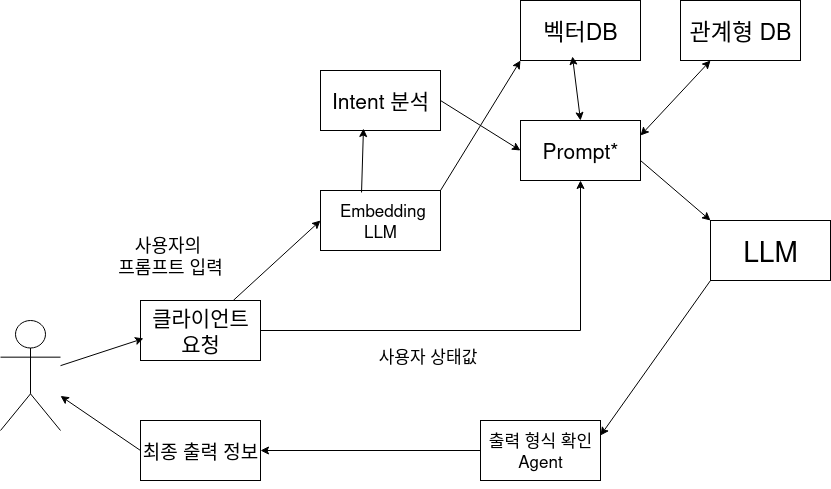

The diagram above was exported from draw.io. Its source (the exported page's mxGraphModel, read from the mxfile embedded in the PNG):
<mxGraphModel dx="1544" dy="765" grid="1" gridSize="10" guides="1" tooltips="1" connect="1" arrows="1" fold="1" page="1" pageScale="1" pageWidth="850" pageHeight="1100" math="0" shadow="0">
  <root>
    <mxCell id="0" />
    <mxCell id="1" parent="0" />
    <mxCell id="EIuh22tCa7CHJocC6HSa-2" value="&lt;font style=&quot;font-size: 28px;&quot;&gt;LLM&lt;/font&gt;" style="rounded=0;whiteSpace=wrap;html=1;" parent="1" vertex="1">
      <mxGeometry x="710" y="290" width="120" height="60" as="geometry" />
    </mxCell>
    <mxCell id="EIuh22tCa7CHJocC6HSa-3" value="&lt;font style=&quot;font-size: 17px;&quot;&gt;출력 형식 확인 Agent&lt;/font&gt;" style="rounded=0;whiteSpace=wrap;html=1;" parent="1" vertex="1">
      <mxGeometry x="480" y="490" width="120" height="60" as="geometry" />
    </mxCell>
    <mxCell id="EIuh22tCa7CHJocC6HSa-4" value="&lt;font style=&quot;font-size: 23px;&quot;&gt;벡터DB&lt;/font&gt;" style="rounded=0;whiteSpace=wrap;html=1;" parent="1" vertex="1">
      <mxGeometry x="520" y="70" width="120" height="60" as="geometry" />
    </mxCell>
    <mxCell id="EIuh22tCa7CHJocC6HSa-5" value="&lt;font style=&quot;font-size: 17px;&quot;&gt;&amp;nbsp;Embedding LLM&lt;/font&gt;" style="rounded=0;whiteSpace=wrap;html=1;" parent="1" vertex="1">
      <mxGeometry x="320" y="260" width="120" height="60" as="geometry" />
    </mxCell>
    <mxCell id="EIuh22tCa7CHJocC6HSa-6" value="Actor" style="shape=umlActor;verticalLabelPosition=top;verticalAlign=bottom;html=1;outlineConnect=0;labelPosition=center;align=center;fontColor=none;labelBackgroundColor=none;noLabel=1;" parent="1" vertex="1">
      <mxGeometry y="390" width="60" height="110" as="geometry" />
    </mxCell>
    <mxCell id="EIuh22tCa7CHJocC6HSa-9" value="&lt;font style=&quot;font-size: 21px;&quot;&gt;Intent 분석&lt;/font&gt;" style="rounded=0;whiteSpace=wrap;html=1;" parent="1" vertex="1">
      <mxGeometry x="320" y="140" width="120" height="60" as="geometry" />
    </mxCell>
    <mxCell id="EIuh22tCa7CHJocC6HSa-11" value="&lt;font style=&quot;font-size: 21px;&quot;&gt;Prompt*&lt;/font&gt;" style="rounded=0;whiteSpace=wrap;html=1;" parent="1" vertex="1">
      <mxGeometry x="520" y="190" width="120" height="60" as="geometry" />
    </mxCell>
    <mxCell id="EIuh22tCa7CHJocC6HSa-12" value="" style="endArrow=classic;html=1;rounded=0;exitX=0.342;exitY=0.033;exitDx=0;exitDy=0;exitPerimeter=0;entryX=0.358;entryY=0.967;entryDx=0;entryDy=0;entryPerimeter=0;" parent="1" source="EIuh22tCa7CHJocC6HSa-5" target="EIuh22tCa7CHJocC6HSa-9" edge="1">
      <mxGeometry width="50" height="50" relative="1" as="geometry">
        <mxPoint x="270" y="280" as="sourcePoint" />
        <mxPoint x="320" y="230" as="targetPoint" />
      </mxGeometry>
    </mxCell>
    <mxCell id="EIuh22tCa7CHJocC6HSa-13" value="" style="endArrow=classic;html=1;rounded=0;entryX=0;entryY=0.5;entryDx=0;entryDy=0;exitX=1;exitY=0.5;exitDx=0;exitDy=0;" parent="1" source="EIuh22tCa7CHJocC6HSa-9" target="EIuh22tCa7CHJocC6HSa-11" edge="1">
      <mxGeometry width="50" height="50" relative="1" as="geometry">
        <mxPoint x="440" y="230" as="sourcePoint" />
        <mxPoint x="490" y="180" as="targetPoint" />
      </mxGeometry>
    </mxCell>
    <mxCell id="EIuh22tCa7CHJocC6HSa-16" value="" style="endArrow=classic;html=1;rounded=0;entryX=0;entryY=0;entryDx=0;entryDy=0;" parent="1" target="EIuh22tCa7CHJocC6HSa-2" edge="1">
      <mxGeometry width="50" height="50" relative="1" as="geometry">
        <mxPoint x="640" y="230" as="sourcePoint" />
        <mxPoint x="690" y="180" as="targetPoint" />
      </mxGeometry>
    </mxCell>
    <mxCell id="EIuh22tCa7CHJocC6HSa-17" value="" style="endArrow=classic;html=1;rounded=0;entryX=1;entryY=0.25;entryDx=0;entryDy=0;exitX=0;exitY=1;exitDx=0;exitDy=0;" parent="1" source="EIuh22tCa7CHJocC6HSa-2" target="EIuh22tCa7CHJocC6HSa-3" edge="1">
      <mxGeometry width="50" height="50" relative="1" as="geometry">
        <mxPoint x="660" y="410" as="sourcePoint" />
        <mxPoint x="710" y="360" as="targetPoint" />
      </mxGeometry>
    </mxCell>
    <mxCell id="EIuh22tCa7CHJocC6HSa-18" value="" style="endArrow=classic;html=1;rounded=0;" parent="1" source="EIuh22tCa7CHJocC6HSa-3" target="S6tum7fzhJ4oScNLfbhA-7" edge="1">
      <mxGeometry width="50" height="50" relative="1" as="geometry">
        <mxPoint x="470" y="516" as="sourcePoint" />
        <mxPoint x="240" y="520" as="targetPoint" />
      </mxGeometry>
    </mxCell>
    <mxCell id="S6tum7fzhJ4oScNLfbhA-4" style="edgeStyle=orthogonalEdgeStyle;rounded=0;orthogonalLoop=1;jettySize=auto;html=1;entryX=0.5;entryY=1;entryDx=0;entryDy=0;" parent="1" source="S6tum7fzhJ4oScNLfbhA-1" target="EIuh22tCa7CHJocC6HSa-11" edge="1">
      <mxGeometry relative="1" as="geometry" />
    </mxCell>
    <mxCell id="S6tum7fzhJ4oScNLfbhA-1" value="&lt;font style=&quot;font-size: 21px;&quot;&gt;클라이언트 요청&lt;/font&gt;" style="rounded=0;whiteSpace=wrap;html=1;" parent="1" vertex="1">
      <mxGeometry x="140" y="370" width="120" height="60" as="geometry" />
    </mxCell>
    <mxCell id="S6tum7fzhJ4oScNLfbhA-6" value="" style="endArrow=classic;html=1;rounded=0;entryX=0;entryY=0.5;entryDx=0;entryDy=0;" parent="1" source="S6tum7fzhJ4oScNLfbhA-1" target="EIuh22tCa7CHJocC6HSa-5" edge="1">
      <mxGeometry width="50" height="50" relative="1" as="geometry">
        <mxPoint x="180" y="360" as="sourcePoint" />
        <mxPoint x="230" y="310" as="targetPoint" />
      </mxGeometry>
    </mxCell>
    <mxCell id="S6tum7fzhJ4oScNLfbhA-7" value="&lt;font style=&quot;font-size: 19px;&quot;&gt;최종 출력 정보&lt;/font&gt;" style="rounded=0;whiteSpace=wrap;html=1;" parent="1" vertex="1">
      <mxGeometry x="140" y="490" width="120" height="60" as="geometry" />
    </mxCell>
    <mxCell id="S6tum7fzhJ4oScNLfbhA-8" style="edgeStyle=orthogonalEdgeStyle;rounded=0;orthogonalLoop=1;jettySize=auto;html=1;exitX=0.5;exitY=1;exitDx=0;exitDy=0;" parent="1" source="S6tum7fzhJ4oScNLfbhA-7" target="S6tum7fzhJ4oScNLfbhA-7" edge="1">
      <mxGeometry relative="1" as="geometry" />
    </mxCell>
    <mxCell id="S6tum7fzhJ4oScNLfbhA-9" value="&lt;font style=&quot;font-size: 18px;&quot;&gt;사용자의&amp;nbsp;&lt;br&gt;프롬프트 입력&lt;/font&gt;" style="text;html=1;align=center;verticalAlign=middle;whiteSpace=wrap;rounded=0;" parent="1" vertex="1">
      <mxGeometry x="110" y="290" width="120" height="70" as="geometry" />
    </mxCell>
    <mxCell id="S6tum7fzhJ4oScNLfbhA-10" value="&lt;font style=&quot;font-size: 17px;&quot;&gt;사용자 상태값&lt;/font&gt;" style="text;html=1;align=center;verticalAlign=middle;whiteSpace=wrap;rounded=0;" parent="1" vertex="1">
      <mxGeometry x="370" y="400" width="115" height="50" as="geometry" />
    </mxCell>
    <mxCell id="S6tum7fzhJ4oScNLfbhA-11" value="" style="endArrow=classic;startArrow=classic;html=1;rounded=0;exitX=0.5;exitY=0;exitDx=0;exitDy=0;entryX=0.433;entryY=0.933;entryDx=0;entryDy=0;entryPerimeter=0;" parent="1" source="EIuh22tCa7CHJocC6HSa-11" target="EIuh22tCa7CHJocC6HSa-4" edge="1">
      <mxGeometry width="50" height="50" relative="1" as="geometry">
        <mxPoint x="530" y="180" as="sourcePoint" />
        <mxPoint x="580" y="130" as="targetPoint" />
      </mxGeometry>
    </mxCell>
    <mxCell id="S6tum7fzhJ4oScNLfbhA-13" value="" style="endArrow=classic;html=1;rounded=0;entryX=0.025;entryY=0.633;entryDx=0;entryDy=0;entryPerimeter=0;" parent="1" source="EIuh22tCa7CHJocC6HSa-6" target="S6tum7fzhJ4oScNLfbhA-1" edge="1">
      <mxGeometry width="50" height="50" relative="1" as="geometry">
        <mxPoint x="50" y="405" as="sourcePoint" />
        <mxPoint x="100" y="355" as="targetPoint" />
      </mxGeometry>
    </mxCell>
    <mxCell id="S6tum7fzhJ4oScNLfbhA-14" value="" style="endArrow=classic;html=1;rounded=0;exitX=0;exitY=0.5;exitDx=0;exitDy=0;" parent="1" source="S6tum7fzhJ4oScNLfbhA-7" target="EIuh22tCa7CHJocC6HSa-6" edge="1">
      <mxGeometry width="50" height="50" relative="1" as="geometry">
        <mxPoint x="110" y="500" as="sourcePoint" />
        <mxPoint x="160" y="450" as="targetPoint" />
      </mxGeometry>
    </mxCell>
    <mxCell id="S6tum7fzhJ4oScNLfbhA-15" value="&lt;font style=&quot;font-size: 23px;&quot;&gt;관계형 DB&lt;/font&gt;" style="rounded=0;whiteSpace=wrap;html=1;" parent="1" vertex="1">
      <mxGeometry x="680" y="70" width="120" height="60" as="geometry" />
    </mxCell>
    <mxCell id="S6tum7fzhJ4oScNLfbhA-16" value="" style="endArrow=classic;startArrow=classic;html=1;rounded=0;exitX=1;exitY=0.25;exitDx=0;exitDy=0;entryX=0.25;entryY=1;entryDx=0;entryDy=0;" parent="1" source="EIuh22tCa7CHJocC6HSa-11" target="S6tum7fzhJ4oScNLfbhA-15" edge="1">
      <mxGeometry width="50" height="50" relative="1" as="geometry">
        <mxPoint x="660" y="214" as="sourcePoint" />
        <mxPoint x="662" y="150" as="targetPoint" />
      </mxGeometry>
    </mxCell>
    <mxCell id="S6tum7fzhJ4oScNLfbhA-21" value="" style="endArrow=classic;html=1;rounded=0;entryX=0;entryY=1;entryDx=0;entryDy=0;" parent="1" target="EIuh22tCa7CHJocC6HSa-4" edge="1">
      <mxGeometry width="50" height="50" relative="1" as="geometry">
        <mxPoint x="440" y="260" as="sourcePoint" />
        <mxPoint x="490" y="210" as="targetPoint" />
      </mxGeometry>
    </mxCell>
  </root>
</mxGraphModel>